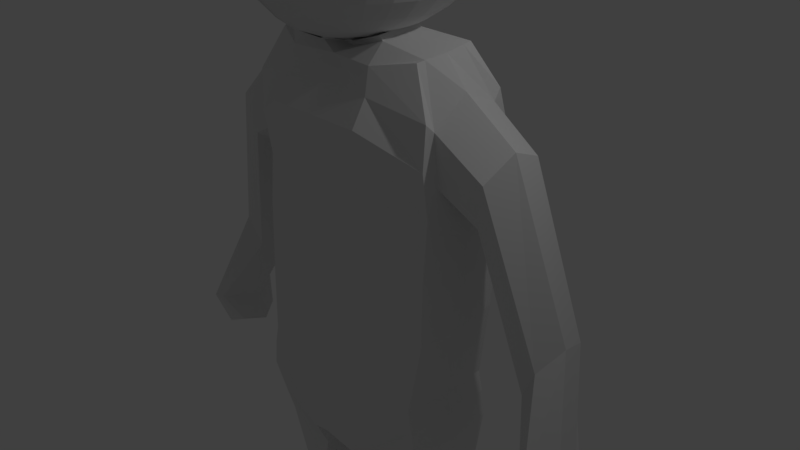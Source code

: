 # Source: person.blend  (saved by Blender 2.79.0; exported with 4.5.12 LTS)
import bpy
from mathutils import Matrix  # noqa: F401  (used for matrix-valued properties, if any)

bpy.ops.wm.read_factory_settings(use_empty=True)
scene = bpy.context.scene
scene.name = 'Scene'

# ---- collections
col_collection_1 = bpy.data.collections.new('Collection 1'); scene.collection.children.link(col_collection_1)

# ---- materials (node trees are filled in below, after node groups)
mat_material = bpy.data.materials.new('Material')
mat_material.alpha_threshold = 0.0
mat_material.use_transparent_shadow = False
mat_material.roughness = 0.5
mat_material.line_color = (0.0, 0.0, 0.0, 1.0)

# ---- material node trees

# ---- world
world_world = bpy.data.worlds.new('World'); scene.world = world_world
world_world.color = (0.05088, 0.05088, 0.05088)
world_world.use_sun_shadow = False
world_world.sun_shadow_jitter_overblur = 0.0
world_world.cycles.sampling_method = 'MANUAL'

# ---- cameras
cam_camera = bpy.data.cameras.new('Camera')
cam_camera.clip_end = 100.0
cam_camera.lens = 35.0
cam_camera.sensor_width = 32.0
cam_camera.sensor_height = 18.0
cam_camera.ortho_scale = 7.314
cam_camera.dof.focus_distance = 0.0
cam_camera.dof.aperture_fstop = 128.0

# ---- lights
light_lamp = bpy.data.lights.new('Lamp', 'POINT')
light_lamp.transmission_factor = 0.0
light_lamp.cutoff_distance = 30.0
light_lamp.energy = 100.0
light_lamp.shadow_buffer_clip_start = 1.001
light_lamp.shadow_soft_size = 0.1
light_lamp.shadow_maximum_resolution = 0.006
light_lamp.use_absolute_resolution = True

# ---- meshes
me_cube = bpy.data.meshes.new('Cube')
me_cube.from_pydata([(1.331, 0.7159, -1.475), (1.333, -0.5777, -1.478), (1.135, 0.5393, 2.888), (1.137, -0.2893, 2.8), (0.0, 0.9713, -1.541), (0.0, -0.8563, -1.543), (0.0, 0.5803, 2.842), (0.0, -0.4677, 2.719), (1.439, 0.7321, -0.4239), (1.444, -0.4795, -0.5402), (0.0, 0.9713, -0.2842), (0.0, -0.7404, -0.4195), (1.435, 0.8922, 1.288), (1.437, -0.3939, 1.094), (0.0, 1.159, 1.711), (0.0, -0.8423, 1.432), (0.0, -0.7367, 0.5027), (1.435, 0.8793, 0.7768), (1.437, -0.4504, 0.4267), (0.0, 1.142, 0.9937), (1.437, 0.8553, 1.963), (1.439, -0.4823, 1.701), (0.0, 1.003, 2.288), (0.0, -0.8268, 2.078), (1.445, 0.7078, 2.397), (1.447, -0.4526, 2.239), (0.0, 0.8391, 2.569), (0.0, -0.6332, 2.405), (1.44, 0.7169, -2.133), (1.443, -0.5757, -2.135), (0.0, 0.9471, -2.403), (0.0, -0.8113, -2.406), (0.0, -0.8556, -1.974), (1.398, 0.7166, -1.755), (0.0, 0.972, -1.971), (1.4, -0.577, -1.758), (0.6709, 0.9713, -1.528), (0.6708, -0.8563, -1.53), (0.638, 0.5552, 2.888), (0.638, -0.5222, 2.713), (0.706, -0.7404, -0.4196), (0.7062, 0.9713, -0.2842), (0.7062, 1.159, 1.711), (0.7062, -0.8423, 1.432), (0.7062, -0.7367, 0.5027), (0.7062, 1.142, 0.9937), (0.7062, 1.003, 2.288), (0.7062, -0.8268, 2.078), (0.6974, 0.8391, 2.569), (0.7022, -0.6332, 2.405), (0.3439, 0.8709, -2.641), (0.4172, -0.6717, -2.642), (0.555, -0.8556, -2.026), (0.5539, 0.972, -2.022), (1.148, 0.3596, -6.077), (1.15, -0.1707, -6.099), (0.482, 0.4793, -6.073), (0.4797, -0.2708, -6.103), (0.4636, -0.5292, -3.502), (1.368, -0.3509, -3.052), (1.367, 0.6127, -3.066), (0.4129, 0.6344, -3.534), (1.403, -0.4541, -2.646), (0.3917, 0.6562, -3.105), (0.4493, -0.4576, -3.085), (1.4, 0.6604, -2.654), (1.379, 0.05748, -1.476), (1.172, 0.1176, 2.843), (1.496, 0.1154, -0.4832), (1.494, 0.2287, 0.7342), (1.494, 0.2025, 0.5986), (1.494, 0.2793, 1.065), (1.494, 0.1029, 2.487), (1.511, 0.05898, -2.135), (0.0, 0.05902, -2.411), (1.458, 0.05823, -1.757), (0.2445, 0.06463, -2.639), (0.5939, 0.004102, 2.963), (1.185, 0.05379, -6.098), (0.3776, 0.055, -6.106), (1.418, 0.08385, -3.054), (0.3319, 0.07345, -3.49), (0.3198, 0.08318, -3.075), (1.459, 0.0655, -2.648), (0.4621, -0.4576, -4.455), (1.254, 0.4102, -4.05), (1.09, -0.2592, -4.235), (0.411, 0.459, -4.215), (1.189, 0.04754, -4.229), (0.3453, 0.01165, -4.423), (1.148, 0.3596, -6.077), (1.15, -0.1707, -6.099), (0.482, 0.4793, -6.073), (0.4797, -0.2708, -6.103), (1.185, 0.05379, -6.098), (0.3776, 0.055, -6.106), (1.148, 0.3596, -6.077), (1.15, -0.1707, -6.099), (0.482, 0.4793, -6.073), (0.4797, -0.2708, -6.103), (1.185, 0.05379, -6.098), (0.3776, 0.055, -6.106), (1.148, 0.3596, -6.077), (1.15, -0.1707, -6.099), (0.482, 0.4793, -6.073), (0.4797, -0.2708, -6.103), (1.185, 0.05379, -6.098), (0.3776, 0.055, -6.106), (1.148, 0.3596, -6.077), (1.15, -0.1707, -6.099), (0.482, 0.4793, -6.073), (0.4797, -0.2708, -6.103), (1.185, 0.05379, -6.098), (0.3776, 0.055, -6.106), (1.148, 0.3596, -6.077), (1.15, -0.1707, -6.099), (0.482, 0.4793, -6.073), (0.4797, -0.2708, -6.103), (1.185, 0.05379, -6.098), (0.3776, 0.055, -6.106), (1.223, 0.4184, -6.074), (1.227, -0.2266, -6.101), (0.4135, 0.564, -6.069), (0.4107, -0.3484, -6.105), (1.269, 0.04644, -6.1), (0.2865, 0.04792, -6.109), (1.205, 0.4184, -6.367), (1.207, -0.2258, -6.394), (0.4135, 0.564, -6.363), (0.4107, -0.3494, -6.398), (1.205, 0.04644, -6.39), (0.4151, 0.04792, -6.338), (1.26, -0.3044, -7.02), (0.4107, -0.4306, -6.817), (1.26, -0.7019, -7.212), (0.4107, -0.6385, -7.005), (1.313, -0.8699, -7.465), (0.4107, -0.8988, -7.135), (1.38, -1.002, -7.502), (0.3067, -1.237, -7.23), (1.38, -1.504, -7.493), (0.3067, -1.5, -7.257), (1.38, -1.509, -7.642), (0.3067, -1.513, -7.645), (1.38, -0.8525, -7.673), (0.3067, -0.8521, -7.678), (1.38, -0.0262, -7.479), (0.3067, -0.02236, -7.482), (1.38, -0.006251, -7.684), (0.3067, -0.003183, -7.681), (1.38, 0.2784, -7.667), (0.3067, 0.6423, -7.641), (1.416, 0.5151, -1.756), (1.382, 0.4509, -3.062), (1.418, 0.4783, -2.652), (1.346, 0.5144, -1.476), (1.147, 0.4102, 2.874), (0.0, 0.4102, 2.811), (1.457, 0.5434, -0.4421), (1.453, 0.6819, 0.9593), (1.453, 0.6722, 0.7223), (1.455, 0.7386, 1.706), (1.459, 0.6042, 2.26), (1.462, 0.5155, -2.133), (0.612, 0.2967, 2.994), (1.159, 0.266, -6.084), (1.234, 0.2992, -4.105), (1.159, 0.266, -6.084), (1.159, 0.266, -6.084), (1.159, 0.266, -6.084), (1.159, 0.266, -6.084), (1.159, 0.266, -6.084), (1.237, 0.3046, -6.082), (1.205, 0.3046, -6.374), (1.346, -0.3994, -1.477), (1.147, -0.1751, 2.812), (0.0, -0.1751, 2.75), (1.459, -0.3125, -0.5242), (1.453, -0.1068, 0.8776), (1.453, -0.2671, 0.475), (1.454, -0.2618, 1.46), (1.46, -0.337, 2.132), (1.462, -0.3975, -2.135), (0.612, -0.2885, 2.933), (1.16, -0.1077, -6.099), (1.416, -0.3987, -1.758), (1.382, -0.2288, -3.053), (1.419, -0.3082, -2.647), (1.16, -0.1077, -6.099), (1.118, -0.1731, -4.233), (1.16, -0.1077, -6.099), (1.16, -0.1077, -6.099), (1.16, -0.1077, -6.099), (1.16, -0.1077, -6.099), (1.238, -0.1499, -6.1), (1.206, -0.1494, -6.393), (1.294, -0.2263, -7.149), (1.294, -0.7442, -7.341), (3.101, 0.5238, -1.698), (2.791, 0.07847, -1.867), (3.142, 0.3935, -1.708), (3.263, -0.09253, -1.672), (2.978, -0.4462, -1.755), (3.078, -0.5191, -1.738), (2.787, 0.7747, -0.3525), (2.621, 0.8859, -0.465), (2.455, 0.5059, -0.8861), (2.547, 0.05829, -0.8623), (2.75, -0.003897, -0.4346), (2.877, 0.36, -0.2178), (2.052, 0.6903, 1.369), (1.988, 0.2706, 0.8375), (2.118, -0.2924, 1.717), (2.199, 0.1095, 2.003), (2.137, 0.5675, 1.822), (2.014, -0.2237, 1.167), (2.772, 0.3267, -2.07), (2.576, 0.04529, -2.177), (3.045, 0.2444, -2.238), (3.121, -0.06274, -2.215), (2.694, -0.2862, -2.106), (3.004, -0.3323, -2.257), (0.0, 0.3972, 2.867), (0.0, 0.1046, 2.836), (0.5721, 0.2838, 3.05), (0.554, -0.008881, 3.019), (0.0, -0.1881, 2.805), (0.5721, -0.3015, 2.988), (0.0, -3.89e-07, 2.809), (0.0, 0.33, 5.64), (0.0, 0.6472, 5.558), (0.0, 0.9396, 5.426), (0.0, 1.196, 5.249), (0.0, 1.406, 5.032), (0.0, 1.563, 4.785), (0.006912, 1.659, 4.517), (0.01378, 1.691, 4.238), (0.006912, 1.659, 3.959), (0.0, 1.563, 3.691), (0.0, 1.406, 3.444), (0.0, 1.196, 3.228), (0.0, 0.9396, 3.05), (0.0, 0.6472, 2.918), (0.0, 0.33, 2.837), (0.0, 0.3108, 5.64), (0.0, 0.6097, 5.558), (0.04589, 0.8851, 5.426), (0.1522, 1.127, 5.249), (0.2394, 1.325, 5.032), (0.3042, 1.472, 4.785), (0.3442, 1.563, 4.517), (0.3576, 1.593, 4.238), (0.3442, 1.563, 3.959), (0.3042, 1.472, 3.691), (0.2394, 1.325, 3.444), (0.1522, 1.127, 3.228), (0.04589, 0.8851, 3.05), (0.0, 0.6097, 2.918), (0.0, 0.3108, 2.837), (0.0, 0.2797, 5.64), (0.04589, 0.5487, 5.558), (0.222, 0.7966, 5.426), (0.3763, 1.014, 5.249), (0.5029, 1.192, 5.032), (0.597, 1.325, 4.785), (0.655, 1.406, 4.517), (0.6745, 1.434, 4.238), (0.655, 1.406, 3.959), (0.597, 1.325, 3.691), (0.5029, 1.192, 3.444), (0.3763, 1.014, 3.228), (0.222, 0.7966, 3.05), (0.04589, 0.5487, 2.918), (0.0, 0.2797, 2.837), (0.0, 0.2379, 5.64), (0.1522, 0.4666, 5.558), (0.3763, 0.6774, 5.426), (0.5727, 0.8622, 5.249), (0.7339, 1.014, 5.032), (0.8537, 1.127, 4.785), (0.9274, 1.196, 4.517), (0.9523, 1.219, 4.238), (0.9274, 1.196, 3.959), (0.8537, 1.127, 3.691), (0.7339, 1.014, 3.444), (0.5727, 0.8622, 3.228), (0.3763, 0.6774, 3.05), (0.1522, 0.4666, 2.918), (0.0, 0.2379, 2.837), (0.0, 0.1869, 5.64), (0.2394, 0.3666, 5.558), (0.5029, 0.5323, 5.426), (0.7339, 0.6774, 5.249), (0.9234, 0.7966, 5.032), (1.064, 0.8851, 4.785), (1.151, 0.9396, 4.517), (1.18, 0.9581, 4.238), (1.151, 0.9396, 3.959), (1.064, 0.8851, 3.691), (0.9234, 0.7966, 3.444), (0.7339, 0.6774, 3.228), (0.5029, 0.5323, 3.05), (0.2394, 0.3666, 2.918), (0.0, 0.1869, 2.837), (0.0, 0.1287, 5.64), (0.3042, 0.2525, 5.558), (0.597, 0.3666, 5.426), (0.8537, 0.4666, 5.249), (1.064, 0.5487, 5.032), (1.221, 0.6097, 4.785), (1.317, 0.6472, 4.517), (1.35, 0.6599, 4.238), (1.317, 0.6472, 3.959), (1.221, 0.6097, 3.691), (1.064, 0.5487, 3.444), (0.8537, 0.4666, 3.228), (0.597, 0.3666, 3.05), (0.3042, 0.2525, 2.918), (0.0, 0.1287, 2.837), (0.006912, 0.06563, 5.64), (0.3442, 0.1287, 5.558), (0.655, 0.1869, 5.426), (0.9274, 0.2379, 5.249), (1.151, 0.2797, 5.032), (1.317, 0.3108, 4.785), (1.419, 0.33, 4.517), (1.454, 0.3364, 4.238), (1.419, 0.33, 3.959), (1.317, 0.3108, 3.691), (1.151, 0.2797, 3.444), (0.9274, 0.2379, 3.228), (0.655, 0.1869, 3.05), (0.3442, 0.1287, 2.918), (0.006912, 0.06563, 2.837), (0.01378, -3.904e-07, 5.64), (0.3576, -3.776e-07, 5.558), (0.6745, -3.647e-07, 5.426), (0.9523, -3.776e-07, 5.249), (1.18, -4.033e-07, 5.032), (1.35, -3.005e-07, 4.785), (1.454, -5.06e-07, 4.517), (1.489, -4.804e-07, 4.238), (1.454, -5.06e-07, 3.959), (1.35, -2.234e-07, 3.691), (1.18, -4.033e-07, 3.444), (0.9523, -3.776e-07, 3.228), (0.6745, -4.161e-07, 3.05), (0.3576, -3.519e-07, 2.918), (0.01378, -3.583e-07, 2.837), (0.006912, -0.06563, 5.64), (0.3442, -0.1287, 5.558), (0.655, -0.1869, 5.426), (0.9274, -0.2379, 5.249), (1.151, -0.2797, 5.032), (1.317, -0.3108, 4.785), (1.419, -0.33, 4.517), (1.454, -0.3364, 4.238), (1.419, -0.33, 3.959), (1.317, -0.3108, 3.691), (1.151, -0.2797, 3.444), (0.9274, -0.2379, 3.228), (0.655, -0.1869, 3.05), (0.3442, -0.1287, 2.918), (0.006912, -0.06563, 2.837), (0.0, -0.1287, 5.64), (0.3042, -0.2525, 5.558), (0.597, -0.3666, 5.426), (0.8537, -0.4666, 5.249), (1.064, -0.5487, 5.032), (1.221, -0.6097, 4.785), (1.317, -0.6472, 4.517), (1.35, -0.6599, 4.238), (1.317, -0.6472, 3.959), (1.221, -0.6097, 3.691), (1.064, -0.5487, 3.444), (0.8537, -0.4666, 3.228), (0.597, -0.3666, 3.05), (0.3042, -0.2525, 2.918), (0.0, -0.1287, 2.837), (0.0, -0.1869, 5.64), (0.2394, -0.3666, 5.558), (0.5029, -0.5323, 5.426), (0.7339, -0.6774, 5.249), (0.9234, -0.7966, 5.032), (1.064, -0.8851, 4.785), (1.151, -0.9396, 4.517), (1.18, -0.9581, 4.238), (1.151, -0.9396, 3.959), (1.064, -0.8851, 3.691), (0.9234, -0.7966, 3.444), (0.7339, -0.6774, 3.228), (0.5029, -0.5323, 3.05), (0.2394, -0.3666, 2.918), (0.0, -0.1869, 2.837), (0.0, -0.2379, 5.64), (0.1522, -0.4666, 5.558), (0.3763, -0.6774, 5.426), (0.5727, -0.8622, 5.249), (0.7339, -1.014, 5.032), (0.8537, -1.127, 4.785), (0.9274, -1.196, 4.517), (0.9523, -1.219, 4.238), (0.9274, -1.196, 3.959), (0.8537, -1.127, 3.691), (0.7339, -1.014, 3.444), (0.5727, -0.8622, 3.228), (0.3763, -0.6774, 3.05), (0.1522, -0.4666, 2.918), (0.0, -0.2379, 2.837), (0.0, -0.2797, 5.64), (0.04589, -0.5487, 5.558), (0.222, -0.7966, 5.426), (0.3763, -1.014, 5.249), (0.5029, -1.192, 5.032), (0.597, -1.325, 4.785), (0.655, -1.406, 4.517), (0.6745, -1.434, 4.238), (0.655, -1.406, 3.959), (0.597, -1.325, 3.691), (0.5029, -1.192, 3.444), (0.3763, -1.014, 3.228), (0.222, -0.7966, 3.05), (0.04589, -0.5487, 2.918), (0.0, -0.2797, 2.837), (0.0, -0.3108, 5.64), (0.0, -0.6097, 5.558), (0.04589, -0.8851, 5.426), (0.1522, -1.127, 5.249), (0.2394, -1.325, 5.032), (0.3042, -1.472, 4.785), (0.3442, -1.563, 4.517), (0.3576, -1.593, 4.238), (0.3442, -1.563, 3.959), (0.3042, -1.472, 3.691), (0.2394, -1.325, 3.444), (0.1522, -1.127, 3.228), (0.04589, -0.8851, 3.05), (0.0, -0.6097, 2.918), (0.0, -0.3108, 2.837), (0.0, -0.33, 5.64), (0.0, -0.6472, 5.558), (0.0, -0.9396, 5.426), (0.0, -1.196, 5.249), (0.0, -1.406, 5.032), (0.0, -1.563, 4.785), (0.006912, -1.659, 4.517), (0.01378, -1.691, 4.238), (0.006912, -1.659, 3.959), (0.0, -1.563, 3.691), (0.0, -1.406, 3.444), (0.0, -1.196, 3.228), (0.0, -0.9396, 3.05), (0.0, -0.6472, 2.918), (0.0, -0.33, 2.837), (0.0, -0.3364, 5.64), (0.0, -0.6599, 5.558), (0.0, -0.9581, 5.426), (0.0, -1.219, 5.249), (0.0, -1.434, 5.032), (0.0, -1.593, 4.785), (0.0, -1.691, 4.517), (0.0, -1.724, 4.238), (0.0, -1.691, 3.959), (0.0, -1.593, 3.691), (0.0, -1.434, 3.444), (0.0, -1.219, 3.228), (0.0, -0.9581, 3.05), (0.0, -0.6599, 2.918), (0.0, -0.3364, 2.837), (0.0, -9.082e-07, 5.667), (0.0, 0.3364, 5.64), (0.0, 0.6599, 5.558), (0.0, 0.9581, 5.426), (0.0, 1.219, 5.249), (0.0, 1.434, 5.032), (0.0, 1.593, 4.785), (0.0, 1.691, 4.517), (0.0, 1.724, 4.238), (0.0, 1.691, 3.959), (0.0, 1.593, 3.691), (0.0, 1.434, 3.444), (0.0, 1.219, 3.228), (0.0, 0.9581, 3.05), (0.0, 0.6599, 2.918), (0.0, 0.3364, 2.837)], [], [(181, 175, 3, 25), (41, 36, 4, 10), (49, 39, 7, 27), (183, 176, 7, 39), (53, 33, 28, 50), (37, 40, 11, 5), (45, 41, 10, 19), (174, 177, 9, 1), (46, 42, 14, 22), (44, 43, 15, 16), (179, 178, 13, 18), (177, 179, 18, 9), (40, 44, 16, 11), (42, 45, 19, 14), (48, 46, 22, 26), (43, 47, 23, 15), (178, 180, 21, 13), (38, 48, 26, 6), (47, 49, 27, 23), (180, 181, 25, 21), (76, 51, 31, 74), (185, 35, 29, 182), (52, 32, 31, 51), (37, 5, 32, 52), (174, 1, 35, 185), (36, 0, 33, 53), (4, 36, 53, 34), (1, 37, 52, 35), (35, 52, 51, 29), (86, 84, 57, 55), (21, 25, 49, 47), (2, 24, 48, 38), (13, 21, 47, 43), (24, 20, 46, 48), (12, 17, 45, 42), (9, 18, 44, 40), (18, 13, 43, 44), (20, 12, 42, 46), (17, 8, 41, 45), (1, 9, 40, 37), (34, 53, 50, 30), (175, 183, 39, 3), (25, 3, 39, 49), (8, 0, 36, 41), (56, 54, 90, 92), (87, 85, 54, 56), (89, 87, 56, 79), (189, 86, 55, 184), (187, 62, 59, 186), (82, 63, 61, 81), (63, 65, 60, 61), (62, 64, 58, 59), (29, 51, 64, 62), (50, 28, 65, 63), (76, 50, 63, 82), (182, 29, 62, 187), (163, 73, 83, 154), (51, 76, 82, 64), (64, 82, 81, 58), (154, 83, 80, 153), (166, 88, 78, 165), (84, 89, 79, 57), (79, 56, 92, 95), (156, 164, 77, 67), (155, 66, 75, 152), (152, 75, 73, 163), (50, 76, 74, 30), (206, 205, 198, 199), (159, 161, 71, 69), (158, 160, 70, 68), (160, 159, 69, 70), (155, 158, 68, 66), (183, 77, 225, 227), (162, 156, 67, 72), (58, 81, 89, 84), (153, 80, 88, 166), (186, 59, 86, 189), (81, 61, 87, 89), (61, 60, 85, 87), (59, 58, 84, 86), (165, 78, 94, 167), (55, 57, 93, 91), (184, 55, 91, 188), (57, 79, 95, 93), (167, 94, 100, 168), (91, 93, 99, 97), (93, 95, 101, 99), (95, 92, 98, 101), (92, 90, 96, 98), (188, 91, 97, 190), (99, 101, 107, 105), (101, 98, 104, 107), (98, 96, 102, 104), (168, 100, 106, 169), (97, 99, 105, 103), (190, 97, 103, 191), (169, 106, 112, 170), (103, 105, 111, 109), (191, 103, 109, 192), (105, 107, 113, 111), (107, 104, 110, 113), (104, 102, 108, 110), (111, 113, 119, 117), (113, 110, 116, 119), (110, 108, 114, 116), (170, 112, 118, 171), (109, 111, 117, 115), (192, 109, 115, 193), (171, 118, 124, 172), (115, 117, 123, 121), (193, 115, 121, 194), (117, 119, 125, 123), (119, 116, 122, 125), (116, 114, 120, 122), (125, 122, 128, 131), (122, 120, 126, 128), (172, 124, 130, 173), (121, 123, 129, 127), (194, 121, 127, 195), (123, 125, 131, 129), (127, 129, 133, 132), (132, 133, 135, 134), (134, 135, 137, 136), (136, 137, 139, 138), (138, 139, 141, 140), (140, 141, 143, 142), (142, 143, 145, 144), (144, 145, 147, 146), (146, 147, 149, 148), (148, 149, 151, 150), (150, 151, 128, 126), (140, 142, 144, 138), (136, 138, 144), (195, 127, 132, 196), (130, 146, 148, 150, 126, 173), (139, 145, 143, 141), (131, 147, 133, 129), (128, 151, 149, 147, 131), (134, 136, 144, 197), (197, 144, 146, 196), (139, 137, 145), (137, 135, 145), (133, 147, 145, 135), (120, 172, 173, 126), (114, 171, 172, 120), (108, 170, 171, 114), (102, 169, 170, 108), (96, 168, 169, 102), (90, 167, 168, 96), (54, 165, 167, 90), (60, 153, 166, 85), (24, 2, 156, 162), (38, 6, 157, 164), (0, 8, 158, 155), (17, 12, 159, 160), (8, 17, 160, 158), (12, 20, 161, 159), (20, 24, 162, 161), (33, 152, 163, 28), (0, 155, 152, 33), (2, 38, 164, 156), (85, 166, 165, 54), (65, 154, 153, 60), (28, 163, 154, 65), (134, 197, 196, 132), (130, 195, 196, 146), (124, 194, 195, 130), (118, 193, 194, 124), (112, 192, 193, 118), (106, 191, 192, 112), (100, 190, 191, 106), (94, 188, 190, 100), (78, 184, 188, 94), (80, 186, 189, 88), (73, 182, 187, 83), (83, 187, 186, 80), (88, 189, 184, 78), (67, 77, 183, 175), (66, 174, 185, 75), (75, 185, 182, 73), (205, 204, 200, 198), (69, 71, 180, 178), (68, 70, 179, 177), (70, 69, 178, 179), (66, 68, 177, 174), (77, 164, 224, 225), (72, 67, 175, 181), (203, 202, 220, 221), (200, 201, 219, 218), (208, 207, 202, 203), (209, 208, 203, 201), (204, 209, 201, 200), (207, 206, 199, 202), (215, 211, 206, 207), (214, 213, 209, 204), (213, 212, 208, 209), (212, 215, 207, 208), (210, 214, 204, 205), (211, 210, 205, 206), (71, 161, 210, 211), (161, 162, 214, 210), (181, 180, 215, 212), (72, 181, 212, 213), (162, 72, 213, 214), (180, 71, 211, 215), (216, 218, 219, 217), (217, 219, 221, 220), (202, 199, 217, 220), (199, 198, 216, 217), (201, 203, 221, 219), (198, 200, 218, 216), (224, 222, 223, 225), (225, 223, 226, 227), (176, 183, 227, 226), (164, 157, 222, 224), (479, 478, 237, 238), (472, 471, 230, 231), (480, 479, 238, 239), (473, 472, 231, 232), (481, 480, 239, 240), (474, 473, 232, 233), (482, 481, 240, 241), (475, 474, 233, 234), (483, 482, 241, 242), (476, 475, 234, 235), (484, 483, 242, 243), (477, 476, 235, 236), (470, 469, 229), (228, 484, 243), (478, 477, 236, 237), (471, 470, 229, 230), (229, 469, 244), (228, 243, 258), (237, 236, 251, 252), (230, 229, 244, 245), (238, 237, 252, 253), (231, 230, 245, 246), (239, 238, 253, 254), (232, 231, 246, 247), (240, 239, 254, 255), (233, 232, 247, 248), (241, 240, 255, 256), (234, 233, 248, 249), (242, 241, 256, 257), (235, 234, 249, 250), (243, 242, 257, 258), (236, 235, 250, 251), (248, 247, 262, 263), (256, 255, 270, 271), (249, 248, 263, 264), (257, 256, 271, 272), (250, 249, 264, 265), (258, 257, 272, 273), (251, 250, 265, 266), (244, 469, 259), (228, 258, 273), (252, 251, 266, 267), (245, 244, 259, 260), (253, 252, 267, 268), (246, 245, 260, 261), (254, 253, 268, 269), (247, 246, 261, 262), (255, 254, 269, 270), (267, 266, 281, 282), (260, 259, 274, 275), (268, 267, 282, 283), (261, 260, 275, 276), (269, 268, 283, 284), (262, 261, 276, 277), (270, 269, 284, 285), (263, 262, 277, 278), (271, 270, 285, 286), (264, 263, 278, 279), (272, 271, 286, 287), (265, 264, 279, 280), (273, 272, 287, 288), (266, 265, 280, 281), (259, 469, 274), (228, 273, 288), (286, 285, 300, 301), (279, 278, 293, 294), (287, 286, 301, 302), (280, 279, 294, 295), (288, 287, 302, 303), (281, 280, 295, 296), (274, 469, 289), (228, 288, 303), (282, 281, 296, 297), (275, 274, 289, 290), (283, 282, 297, 298), (276, 275, 290, 291), (284, 283, 298, 299), (277, 276, 291, 292), (285, 284, 299, 300), (278, 277, 292, 293), (298, 297, 312, 313), (291, 290, 305, 306), (299, 298, 313, 314), (292, 291, 306, 307), (300, 299, 314, 315), (293, 292, 307, 308), (301, 300, 315, 316), (294, 293, 308, 309), (302, 301, 316, 317), (295, 294, 309, 310), (303, 302, 317, 318), (296, 295, 310, 311), (289, 469, 304), (228, 303, 318), (297, 296, 311, 312), (290, 289, 304, 305), (317, 316, 331, 332), (310, 309, 324, 325), (318, 317, 332, 333), (311, 310, 325, 326), (304, 469, 319), (228, 318, 333), (312, 311, 326, 327), (305, 304, 319, 320), (313, 312, 327, 328), (306, 305, 320, 321), (314, 313, 328, 329), (307, 306, 321, 322), (315, 314, 329, 330), (308, 307, 322, 323), (316, 315, 330, 331), (309, 308, 323, 324), (321, 320, 335, 336), (329, 328, 343, 344), (322, 321, 336, 337), (330, 329, 344, 345), (323, 322, 337, 338), (331, 330, 345, 346), (324, 323, 338, 339), (332, 331, 346, 347), (325, 324, 339, 340), (333, 332, 347, 348), (326, 325, 340, 341), (319, 469, 334), (228, 333, 348), (327, 326, 341, 342), (320, 319, 334, 335), (328, 327, 342, 343), (340, 339, 354, 355), (348, 347, 362, 363), (341, 340, 355, 356), (334, 469, 349), (228, 348, 363), (342, 341, 356, 357), (335, 334, 349, 350), (343, 342, 357, 358), (336, 335, 350, 351), (344, 343, 358, 359), (337, 336, 351, 352), (345, 344, 359, 360), (338, 337, 352, 353), (346, 345, 360, 361), (339, 338, 353, 354), (347, 346, 361, 362), (359, 358, 373, 374), (352, 351, 366, 367), (360, 359, 374, 375), (353, 352, 367, 368), (361, 360, 375, 376), (354, 353, 368, 369), (362, 361, 376, 377), (355, 354, 369, 370), (363, 362, 377, 378), (356, 355, 370, 371), (349, 469, 364), (228, 363, 378), (357, 356, 371, 372), (350, 349, 364, 365), (358, 357, 372, 373), (351, 350, 365, 366), (378, 377, 392, 393), (371, 370, 385, 386), (364, 469, 379), (228, 378, 393), (372, 371, 386, 387), (365, 364, 379, 380), (373, 372, 387, 388), (366, 365, 380, 381), (374, 373, 388, 389), (367, 366, 381, 382), (375, 374, 389, 390), (368, 367, 382, 383), (376, 375, 390, 391), (369, 368, 383, 384), (377, 376, 391, 392), (370, 369, 384, 385), (382, 381, 396, 397), (390, 389, 404, 405), (383, 382, 397, 398), (391, 390, 405, 406), (384, 383, 398, 399), (392, 391, 406, 407), (385, 384, 399, 400), (393, 392, 407, 408), (386, 385, 400, 401), (379, 469, 394), (228, 393, 408), (387, 386, 401, 402), (380, 379, 394, 395), (388, 387, 402, 403), (381, 380, 395, 396), (389, 388, 403, 404), (401, 400, 415, 416), (394, 469, 409), (228, 408, 423), (402, 401, 416, 417), (395, 394, 409, 410), (403, 402, 417, 418), (396, 395, 410, 411), (404, 403, 418, 419), (397, 396, 411, 412), (405, 404, 419, 420), (398, 397, 412, 413), (406, 405, 420, 421), (399, 398, 413, 414), (407, 406, 421, 422), (400, 399, 414, 415), (408, 407, 422, 423), (420, 419, 434, 435), (413, 412, 427, 428), (421, 420, 435, 436), (414, 413, 428, 429), (422, 421, 436, 437), (415, 414, 429, 430), (423, 422, 437, 438), (416, 415, 430, 431), (409, 469, 424), (228, 423, 438), (417, 416, 431, 432), (410, 409, 424, 425), (418, 417, 432, 433), (411, 410, 425, 426), (419, 418, 433, 434), (412, 411, 426, 427), (228, 438, 453), (432, 431, 446, 447), (425, 424, 439, 440), (433, 432, 447, 448), (426, 425, 440, 441), (434, 433, 448, 449), (427, 426, 441, 442), (435, 434, 449, 450), (428, 427, 442, 443), (436, 435, 450, 451), (429, 428, 443, 444), (437, 436, 451, 452), (430, 429, 444, 445), (438, 437, 452, 453), (431, 430, 445, 446), (424, 469, 439), (451, 450, 465, 466), (444, 443, 458, 459), (452, 451, 466, 467), (445, 444, 459, 460), (453, 452, 467, 468), (446, 445, 460, 461), (439, 469, 454), (228, 453, 468), (447, 446, 461, 462), (440, 439, 454, 455), (448, 447, 462, 463), (441, 440, 455, 456), (449, 448, 463, 464), (442, 441, 456, 457), (450, 449, 464, 465), (443, 442, 457, 458)])
me_cube.materials.append(mat_material)
me_cube.use_remesh_preserve_volume = False
me_cube.use_remesh_preserve_attributes = False
me_cube.use_mirror_vertex_groups = False
me_cube.update()

# ---- objects
ob_cube = bpy.data.objects.new('Cube', me_cube)
ob_lamp = bpy.data.objects.new('Lamp', light_lamp)
ob_camera = bpy.data.objects.new('Camera', cam_camera)

# ---- transforms, parenting, visibility, modifiers, constraints
ob_cube.location = (0.0, 0.0, 0.0)
ob_cube.lock_rotations_4d = False
ob_cube.empty_display_type = 'ARROWS'
ob_cube.lineart.crease_threshold = 0.0
_m = ob_cube.modifiers.new('Mirror', 'MIRROR')
_m.use_clip = True
ob_lamp.location = (4.076, 1.005, 5.904)
ob_lamp.rotation_euler = (0.6503, 0.05522, 1.866)
ob_lamp.lock_rotations_4d = False
ob_lamp.empty_display_type = 'ARROWS'
ob_lamp.color = (0.0, 0.0, 0.0, 0.0)
ob_lamp.lineart.crease_threshold = 0.0
ob_camera.location = (7.481, -6.508, 5.344)
ob_camera.rotation_euler = (1.109, 0.0, 0.8149)
ob_camera.lock_rotations_4d = False
ob_camera.empty_display_type = 'ARROWS'
ob_camera.color = (0.0, 0.0, 0.0, 0.0)
ob_camera.display_type = 'WIRE'
ob_camera.lineart.crease_threshold = 0.0

# ---- collection membership
col_collection_1.objects.link(ob_cube)
col_collection_1.objects.link(ob_lamp)
col_collection_1.objects.link(ob_camera)

# ---- scene / render settings (as saved in the file)
scene.camera = ob_camera
scene.frame_start = 1; scene.frame_end = 250; scene.frame_set(1)
scene.render.engine = 'BLENDER_EEVEE_NEXT'
scene.render.resolution_percentage = 50
scene.render.dither_intensity = 0.0
scene.cycles.use_denoising = False
scene.cycles.samples = 128
scene.cycles.sampling_pattern = 'TABULATED_SOBOL'
scene.cycles.use_adaptive_sampling = False
scene.cycles.use_light_tree = False
scene.cycles.blur_glossy = 0.0
scene.cycles.sample_clamp_indirect = 0.0
scene.view_settings.view_transform = 'Standard'
bpy.context.view_layer.update()
